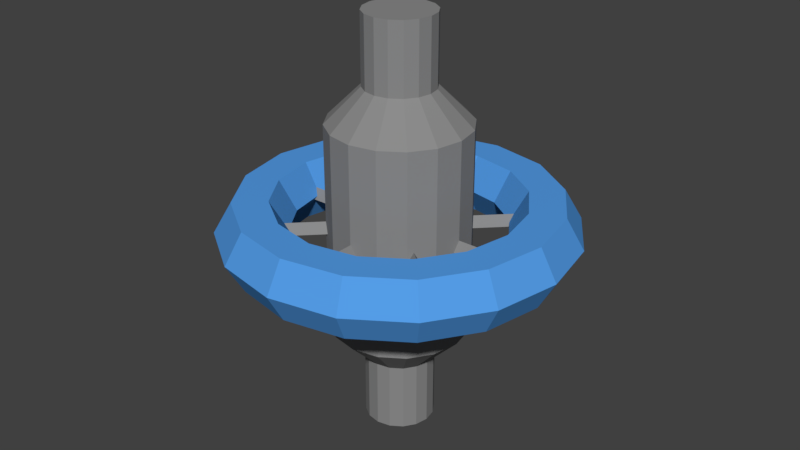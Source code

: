 # Source: SpaceExpander.blend  (saved by Blender 2.79.0; exported with 4.5.12 LTS)
import bpy
from mathutils import Matrix  # noqa: F401  (used for matrix-valued properties, if any)

bpy.ops.wm.read_factory_settings(use_empty=True)
scene = bpy.context.scene
scene.name = 'Scene'

# ---- collections
col_collection_1 = bpy.data.collections.new('Collection 1'); scene.collection.children.link(col_collection_1)

# ---- materials (node trees are filled in below, after node groups)
mat_material_001 = bpy.data.materials.new('Material.001')
mat_material_001.alpha_threshold = 0.0
mat_material_001.use_transparent_shadow = False
mat_material_001.diffuse_color = (0.2598, 0.2598, 0.2598, 1.0)
mat_material_001.roughness = 0.5
mat_material_002 = bpy.data.materials.new('Material.002')
mat_material_002.alpha_threshold = 0.0
mat_material_002.use_transparent_shadow = False
mat_material_002.diffuse_color = (0.09022, 0.3375, 0.8, 1.0)
mat_material_002.roughness = 0.5

# ---- material node trees

# ---- world
world_world = bpy.data.worlds.new('World'); scene.world = world_world
world_world.color = (0.05088, 0.05088, 0.05088)
world_world.use_sun_shadow = False
world_world.sun_shadow_jitter_overblur = 0.0
world_world.cycles.sampling_method = 'MANUAL'

# ---- meshes
me_cylinder = bpy.data.meshes.new('Cylinder')
me_cylinder.from_pydata([(0.0, 0.5, -0.75), (0.0, 0.5, 0.75), (0.1913, 0.4619, -0.75), (0.1913, 0.4619, 0.75), (0.3536, 0.3536, -0.75), (0.3536, 0.3536, 0.75), (0.4619, 0.1913, -0.75), (0.4619, 0.1913, 0.75), (0.5, -2.186e-08, -0.75), (0.5, -2.186e-08, 0.75), (0.4619, -0.1913, -0.75), (0.4619, -0.1913, 0.75), (0.3536, -0.3536, -0.75), (0.3536, -0.3536, 0.75), (0.1913, -0.4619, -0.75), (0.1913, -0.4619, 0.75), (7.55e-08, -0.5, -0.75), (7.55e-08, -0.5, 0.75), (-0.1913, -0.4619, -0.75), (-0.1913, -0.4619, 0.75), (-0.3536, -0.3536, -0.75), (-0.3536, -0.3536, 0.75), (-0.4619, -0.1913, -0.75), (-0.4619, -0.1913, 0.75), (-0.5, 5.962e-09, -0.75), (-0.5, 5.962e-09, 0.75), (-0.4619, 0.1913, -0.75), (-0.4619, 0.1913, 0.75), (-0.3536, 0.3536, -0.75), (-0.3536, 0.3536, 0.75), (-0.1913, 0.4619, -0.75), (-0.1913, 0.4619, 0.75), (0.09567, 0.231, 1.0), (9.313e-09, 0.25, 1.0), (0.1768, 0.1768, 1.0), (0.231, 0.09567, 1.0), (0.25, -8.134e-09, 1.0), (0.231, -0.09567, 1.0), (0.1768, -0.1768, 1.0), (0.09567, -0.231, 1.0), (4.706e-08, -0.25, 1.0), (-0.09567, -0.231, 1.0), (-0.1768, -0.1768, 1.0), (-0.231, -0.09567, 1.0), (-0.25, 5.775e-09, 1.0), (-0.231, 0.09567, 1.0), (-0.1768, 0.1768, 1.0), (-0.09567, 0.231, 1.0), (0.09567, 0.231, 1.5), (1.261e-07, 0.25, 1.5), (0.1768, 0.1768, 1.5), (0.231, 0.09567, 1.5), (0.25, -8.134e-09, 1.5), (0.231, -0.09567, 1.5), (0.1768, -0.1768, 1.5), (0.09567, -0.231, 1.5), (1.639e-07, -0.25, 1.5), (-0.09567, -0.231, 1.5), (-0.1768, -0.1768, 1.5), (-0.231, -0.09567, 1.5), (-0.25, 5.775e-09, 1.5), (-0.231, 0.09567, 1.5), (-0.1768, 0.1768, 1.5), (-0.09567, 0.231, 1.5), (9.313e-09, 0.25, -1.0), (0.09567, 0.231, -1.0), (0.1768, 0.1768, -1.0), (0.231, 0.09567, -1.0), (0.25, -8.134e-09, -1.0), (0.231, -0.09567, -1.0), (0.1768, -0.1768, -1.0), (0.09567, -0.231, -1.0), (4.706e-08, -0.25, -1.0), (-0.09567, -0.231, -1.0), (-0.1768, -0.1768, -1.0), (-0.231, -0.09567, -1.0), (-0.25, 5.775e-09, -1.0), (-0.231, 0.09567, -1.0), (-0.1768, 0.1768, -1.0), (-0.09567, 0.231, -1.0), (9.313e-09, 0.25, -1.5), (0.09567, 0.231, -1.5), (0.1768, 0.1768, -1.5), (0.231, 0.09567, -1.5), (0.25, -8.134e-09, -1.5), (0.231, -0.09567, -1.5), (0.1768, -0.1768, -1.5), (0.09567, -0.231, -1.5), (4.706e-08, -0.25, -1.5), (-0.09567, -0.231, -1.5), (-0.1768, -0.1768, -1.5), (-0.231, -0.09567, -1.5), (-0.25, 5.775e-09, -1.5), (-0.231, 0.09567, -1.5), (-0.1768, 0.1768, -1.5), (-0.09567, 0.231, -1.5), (-0.7071, -0.7071, 0.05), (0.7071, 0.7071, 0.05), (-0.7377, -0.6765, -0.025), (0.6765, 0.7377, -0.025), (-0.6765, -0.7377, -0.025), (0.7377, 0.6765, -0.025), (-0.766, 0.6428, 0.05), (0.766, -0.6428, 0.05), (-0.7382, 0.676, -0.025), (0.7939, -0.6096, -0.025), (-0.7939, 0.6096, -0.025), (0.7382, -0.676, -0.025), (-1.0, 7.55e-08, 0.05), (1.0, -7.55e-08, 0.05), (-1.0, 0.0433, -0.025), (1.0, 0.0433, -0.025), (-1.0, -0.0433, -0.025), (1.0, -0.0433, -0.025), (0.0, 1.0, 0.05), (0.0, -1.0, 0.05), (0.0433, 1.0, -0.025), (0.0433, -1.0, -0.025), (-0.0433, 1.0, -0.025), (-0.0433, -1.0, -0.025), (1.25, 0.0, 0.0), (1.125, 0.0, 0.2165), (0.875, 0.0, 0.2165), (0.75, 0.0, 3.062e-17), (0.875, 0.0, -0.2165), (1.125, 0.0, -0.2165), (1.155, 0.4784, 0.0), (1.039, 0.4305, 0.2165), (0.8084, 0.3348, 0.2165), (0.6929, 0.287, 3.062e-17), (0.8084, 0.3348, -0.2165), (1.039, 0.4305, -0.2165), (0.8839, 0.8839, 0.0), (0.7955, 0.7955, 0.2165), (0.6187, 0.6187, 0.2165), (0.5303, 0.5303, 3.062e-17), (0.6187, 0.6187, -0.2165), (0.7955, 0.7955, -0.2165), (0.4784, 1.155, 0.0), (0.4305, 1.039, 0.2165), (0.3348, 0.8084, 0.2165), (0.287, 0.6929, 3.062e-17), (0.3348, 0.8084, -0.2165), (0.4305, 1.039, -0.2165), (9.437e-08, 1.25, 0.0), (8.494e-08, 1.125, 0.2165), (6.606e-08, 0.875, 0.2165), (5.662e-08, 0.75, 3.062e-17), (6.606e-08, 0.875, -0.2165), (8.494e-08, 1.125, -0.2165), (-0.4784, 1.155, 0.0), (-0.4305, 1.039, 0.2165), (-0.3348, 0.8084, 0.2165), (-0.287, 0.6929, 3.062e-17), (-0.3348, 0.8084, -0.2165), (-0.4305, 1.039, -0.2165), (-0.8839, 0.8839, 0.0), (-0.7955, 0.7955, 0.2165), (-0.6187, 0.6187, 0.2165), (-0.5303, 0.5303, 3.062e-17), (-0.6187, 0.6187, -0.2165), (-0.7955, 0.7955, -0.2165), (-1.155, 0.4784, 0.0), (-1.039, 0.4305, 0.2165), (-0.8084, 0.3348, 0.2165), (-0.6929, 0.287, 3.062e-17), (-0.8084, 0.3348, -0.2165), (-1.039, 0.4305, -0.2165), (-1.25, 1.093e-07, 0.0), (-1.125, 9.835e-08, 0.2165), (-0.875, 7.649e-08, 0.2165), (-0.75, 6.557e-08, 3.062e-17), (-0.875, 7.649e-08, -0.2165), (-1.125, 9.835e-08, -0.2165), (-1.155, -0.4784, 0.0), (-1.039, -0.4305, 0.2165), (-0.8084, -0.3348, 0.2165), (-0.6929, -0.287, 3.062e-17), (-0.8084, -0.3348, -0.2165), (-1.039, -0.4305, -0.2165), (-0.8839, -0.8839, 0.0), (-0.7955, -0.7955, 0.2165), (-0.6187, -0.6187, 0.2165), (-0.5303, -0.5303, 3.062e-17), (-0.6187, -0.6187, -0.2165), (-0.7955, -0.7955, -0.2165), (-0.4784, -1.155, 0.0), (-0.4305, -1.039, 0.2165), (-0.3348, -0.8084, 0.2165), (-0.287, -0.6929, 3.062e-17), (-0.3348, -0.8084, -0.2165), (-0.4305, -1.039, -0.2165), (9.437e-08, -1.25, 0.0), (8.494e-08, -1.125, 0.2165), (6.606e-08, -0.875, 0.2165), (5.662e-08, -0.75, 3.062e-17), (6.606e-08, -0.875, -0.2165), (8.494e-08, -1.125, -0.2165), (0.4784, -1.155, 0.0), (0.4305, -1.039, 0.2165), (0.3348, -0.8084, 0.2165), (0.287, -0.6929, 3.062e-17), (0.3348, -0.8084, -0.2165), (0.4305, -1.039, -0.2165), (0.8839, -0.8839, 0.0), (0.7955, -0.7955, 0.2165), (0.6187, -0.6187, 0.2165), (0.5303, -0.5303, 3.062e-17), (0.6187, -0.6187, -0.2165), (0.7955, -0.7955, -0.2165), (1.155, -0.4784, 0.0), (1.039, -0.4305, 0.2165), (0.8084, -0.3348, 0.2165), (0.6929, -0.287, 3.062e-17), (0.8084, -0.3348, -0.2165), (1.039, -0.4305, -0.2165)], [], [(0, 1, 3, 2), (2, 3, 5, 4), (4, 5, 7, 6), (6, 7, 9, 8), (8, 9, 11, 10), (10, 11, 13, 12), (12, 13, 15, 14), (14, 15, 17, 16), (16, 17, 19, 18), (18, 19, 21, 20), (20, 21, 23, 22), (22, 23, 25, 24), (24, 25, 27, 26), (26, 27, 29, 28), (11, 9, 36, 37), (28, 29, 31, 30), (30, 31, 1, 0), (4, 6, 67, 66), (36, 35, 51, 52), (21, 19, 41, 42), (31, 29, 46, 47), (7, 5, 34, 35), (17, 15, 39, 40), (3, 1, 33, 32), (27, 25, 44, 45), (13, 11, 37, 38), (23, 21, 42, 43), (1, 31, 47, 33), (9, 7, 35, 36), (19, 17, 40, 41), (29, 27, 45, 46), (5, 3, 32, 34), (15, 13, 38, 39), (25, 23, 43, 44), (48, 49, 63, 62, 61, 60, 59, 58, 57, 56, 55, 54, 53, 52, 51, 50), (44, 43, 59, 60), (37, 36, 52, 53), (45, 44, 60, 61), (38, 37, 53, 54), (46, 45, 61, 62), (39, 38, 54, 55), (47, 46, 62, 63), (40, 39, 55, 56), (32, 33, 49, 48), (33, 47, 63, 49), (41, 40, 56, 57), (34, 32, 48, 50), (42, 41, 57, 58), (35, 34, 50, 51), (43, 42, 58, 59), (77, 78, 94, 93), (14, 16, 72, 71), (0, 2, 65, 64), (24, 26, 77, 76), (10, 12, 70, 69), (20, 22, 75, 74), (30, 0, 64, 79), (6, 8, 68, 67), (16, 18, 73, 72), (26, 28, 78, 77), (2, 4, 66, 65), (12, 14, 71, 70), (22, 24, 76, 75), (8, 10, 69, 68), (18, 20, 74, 73), (28, 30, 79, 78), (80, 81, 82, 83, 84, 85, 86, 87, 88, 89, 90, 91, 92, 93, 94, 95), (70, 71, 87, 86), (78, 79, 95, 94), (71, 72, 88, 87), (64, 65, 81, 80), (79, 64, 80, 95), (72, 73, 89, 88), (65, 66, 82, 81), (73, 74, 90, 89), (66, 67, 83, 82), (74, 75, 91, 90), (67, 68, 84, 83), (75, 76, 92, 91), (68, 69, 85, 84), (76, 77, 93, 92), (69, 70, 86, 85), (96, 97, 99, 98), (98, 99, 101, 100), (99, 97, 101), (100, 101, 97, 96), (96, 98, 100), (102, 103, 105, 104), (104, 105, 107, 106), (105, 103, 107), (106, 107, 103, 102), (102, 104, 106), (108, 109, 111, 110), (110, 111, 113, 112), (111, 109, 113), (112, 113, 109, 108), (108, 110, 112), (114, 115, 117, 116), (116, 117, 119, 118), (117, 115, 119), (118, 119, 115, 114), (114, 116, 118), (120, 126, 127, 121), (121, 127, 128, 122), (122, 128, 129, 123), (123, 129, 130, 124), (124, 130, 131, 125), (125, 131, 126, 120), (126, 132, 133, 127), (127, 133, 134, 128), (128, 134, 135, 129), (129, 135, 136, 130), (130, 136, 137, 131), (131, 137, 132, 126), (132, 138, 139, 133), (133, 139, 140, 134), (134, 140, 141, 135), (135, 141, 142, 136), (136, 142, 143, 137), (137, 143, 138, 132), (138, 144, 145, 139), (139, 145, 146, 140), (140, 146, 147, 141), (141, 147, 148, 142), (142, 148, 149, 143), (143, 149, 144, 138), (144, 150, 151, 145), (145, 151, 152, 146), (146, 152, 153, 147), (147, 153, 154, 148), (148, 154, 155, 149), (149, 155, 150, 144), (150, 156, 157, 151), (151, 157, 158, 152), (152, 158, 159, 153), (153, 159, 160, 154), (154, 160, 161, 155), (155, 161, 156, 150), (156, 162, 163, 157), (157, 163, 164, 158), (158, 164, 165, 159), (159, 165, 166, 160), (160, 166, 167, 161), (161, 167, 162, 156), (162, 168, 169, 163), (163, 169, 170, 164), (164, 170, 171, 165), (165, 171, 172, 166), (166, 172, 173, 167), (167, 173, 168, 162), (168, 174, 175, 169), (169, 175, 176, 170), (170, 176, 177, 171), (171, 177, 178, 172), (172, 178, 179, 173), (173, 179, 174, 168), (174, 180, 181, 175), (175, 181, 182, 176), (176, 182, 183, 177), (177, 183, 184, 178), (178, 184, 185, 179), (179, 185, 180, 174), (180, 186, 187, 181), (181, 187, 188, 182), (182, 188, 189, 183), (183, 189, 190, 184), (184, 190, 191, 185), (185, 191, 186, 180), (186, 192, 193, 187), (187, 193, 194, 188), (188, 194, 195, 189), (189, 195, 196, 190), (190, 196, 197, 191), (191, 197, 192, 186), (192, 198, 199, 193), (193, 199, 200, 194), (194, 200, 201, 195), (195, 201, 202, 196), (196, 202, 203, 197), (197, 203, 198, 192), (198, 204, 205, 199), (199, 205, 206, 200), (200, 206, 207, 201), (201, 207, 208, 202), (202, 208, 209, 203), (203, 209, 204, 198), (204, 210, 211, 205), (205, 211, 212, 206), (206, 212, 213, 207), (207, 213, 214, 208), (208, 214, 215, 209), (209, 215, 210, 204), (210, 120, 121, 211), (211, 121, 122, 212), (212, 122, 123, 213), (213, 123, 124, 214), (214, 124, 125, 215), (215, 125, 120, 210)])
me_cylinder.polygons.foreach_set('material_index', [0, 0, 0, 0, 0, 0, 0, 0, 0, 0, 0, 0, 0, 0, 0, 0, 0, 0, 0, 0, 0, 0, 0, 0, 0, 0, 0, 0, 0, 0, 0, 0, 0, 0, 0, 0, 0, 0, 0, 0, 0, 0, 0, 0, 0, 0, 0, 0, 0, 0, 0, 0, 0, 0, 0, 0, 0, 0, 0, 0, 0, 0, 0, 0, 0, 0, 0, 0, 0, 0, 0, 0, 0, 0, 0, 0, 0, 0, 0, 0, 0, 0, 0, 0, 0, 0, 0, 0, 0, 0, 0, 0, 0, 0, 0, 0, 0, 0, 0, 0, 0, 0, 1, 1, 1, 1, 1, 1, 1, 1, 1, 1, 1, 1, 1, 1, 1, 1, 1, 1, 1, 1, 1, 1, 1, 1, 1, 1, 1, 1, 1, 1, 1, 1, 1, 1, 1, 1, 1, 1, 1, 1, 1, 1, 1, 1, 1, 1, 1, 1, 1, 1, 1, 1, 1, 1, 1, 1, 1, 1, 1, 1, 1, 1, 1, 1, 1, 1, 1, 1, 1, 1, 1, 1, 1, 1, 1, 1, 1, 1, 1, 1, 1, 1, 1, 1, 1, 1, 1, 1, 1, 1, 1, 1, 1, 1, 1, 1])
me_cylinder.materials.append(mat_material_001)
me_cylinder.materials.append(mat_material_002)
me_cylinder.use_remesh_preserve_volume = False
me_cylinder.use_remesh_preserve_attributes = False
me_cylinder.use_mirror_vertex_groups = False
me_cylinder.update()

# ---- objects
ob_cylinder = bpy.data.objects.new('Cylinder', me_cylinder)

# ---- transforms, parenting, visibility, modifiers, constraints
ob_cylinder.location = (0.0, 0.0, 0.0)
ob_cylinder.lineart.crease_threshold = 0.0

# ---- collection membership
col_collection_1.objects.link(ob_cylinder)

# ---- scene / render settings (as saved in the file)
scene.frame_start = 1; scene.frame_end = 250; scene.frame_set(1)
scene.render.engine = 'BLENDER_EEVEE_NEXT'
scene.render.resolution_percentage = 50
scene.render.dither_intensity = 0.0
scene.cycles.use_denoising = False
scene.cycles.samples = 128
scene.cycles.sampling_pattern = 'TABULATED_SOBOL'
scene.cycles.use_adaptive_sampling = False
scene.cycles.use_light_tree = False
scene.cycles.blur_glossy = 0.0
scene.cycles.sample_clamp_indirect = 0.0
scene.view_settings.view_transform = 'Standard'
bpy.context.view_layer.update()

# ---- added for rendering (the .blend has no active camera and no usable light): camera, sun
cam_auto = bpy.data.cameras.new('AutoCamera')
cam_auto.lens = 50.0
cam_auto.sensor_width = 36.0
cam_auto.clip_end = 1000.0
ob_auto_camera = bpy.data.objects.new('AutoCamera', cam_auto)
scene.collection.objects.link(ob_auto_camera)
ob_auto_camera.location = (4.29009, -5.14811, 3.43207)
ob_auto_camera.rotation_euler = (1.09748, -7.21219e-08, 0.694738)
scene.camera = ob_auto_camera
light_auto_sun = bpy.data.lights.new('AutoSun', 'SUN')
light_auto_sun.energy = 3.0
light_auto_sun.angle = 0.0523599
ob_auto_sun = bpy.data.objects.new('AutoSun', light_auto_sun)
scene.collection.objects.link(ob_auto_sun)
ob_auto_sun.rotation_euler = (0.872665, 0.174533, 0.523599)
bpy.context.view_layer.update()
